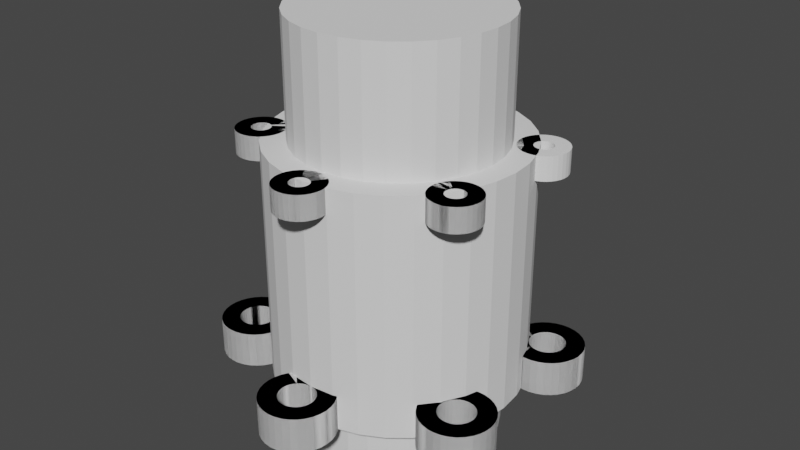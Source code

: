 # Source: 2_-_Shifter.blend  (saved by Blender 2.90.8; exported with 4.5.12 LTS)
import bpy
from mathutils import Matrix  # noqa: F401  (used for matrix-valued properties, if any)

bpy.ops.wm.read_factory_settings(use_empty=True)
scene = bpy.context.scene
scene.name = 'Scene'

# ---- collections
col_main = bpy.data.collections.new('[Main]'); scene.collection.children.link(col_main)
col_union = bpy.data.collections.new('[UNION]'); col_main.children.link(col_union)
col_cut = bpy.data.collections.new('[CUT]'); scene.collection.children.link(col_cut)
col_reference = bpy.data.collections.new('[Reference]'); scene.collection.children.link(col_reference)

# ---- world
world_world = bpy.data.worlds.new('World'); scene.world = world_world
world_world.use_nodes = True; world_world.node_tree.nodes.clear()
_N = world_world.node_tree.nodes; _L = world_world.node_tree.links
n0 = _N.new('ShaderNodeOutputWorld'); n0.name = 'World Output'; n0.location = (300, 300)
n1 = _N.new('ShaderNodeBackground'); n1.name = 'Background'; n1.location = (10, 300)
n1.inputs[0].default_value = (0.05088, 0.05088, 0.05088, 1.0)
_L.new(n1.outputs[0], n0.inputs[0])
n0.is_active_output = True
world_world.color = (0.05088, 0.05088, 0.05088)
world_world.use_sun_shadow = False
world_world.sun_shadow_jitter_overblur = 0.0

# ---- meshes
me_007 = bpy.data.meshes.new('圓柱體.007')
me_007.from_pydata([(-1.811e-07, 10.35, 0.0), (-1.811e-07, 10.35, 20.0), (2.02, 10.15, 0.0), (2.02, 10.15, 20.0), (3.962, 9.564, 0.0), (3.962, 9.564, 20.0), (5.752, 8.608, 0.0), (5.752, 8.608, 20.0), (7.32, 7.32, 0.0), (7.32, 7.32, 20.0), (8.608, 5.752, 0.0), (8.608, 5.752, 20.0), (9.564, 3.962, 0.0), (9.564, 3.962, 20.0), (10.15, 2.02, 0.0), (10.15, 2.02, 20.0), (10.35, 1.476e-07, 0.0), (10.35, 1.476e-07, 20.0), (10.15, -2.02, 0.0), (10.15, -2.02, 20.0), (9.564, -3.962, 0.0), (9.564, -3.962, 20.0), (8.608, -5.752, 0.0), (8.608, -5.752, 20.0), (7.32, -7.32, 0.0), (7.32, -7.32, 20.0), (5.752, -8.608, 0.0), (5.752, -8.608, 20.0), (3.962, -9.564, 0.0), (3.962, -9.564, 20.0), (2.02, -10.15, 0.0), (2.02, -10.15, 20.0), (-3.554e-06, -10.35, 0.0), (-3.554e-06, -10.35, 20.0), (-2.02, -10.15, 0.0), (-2.02, -10.15, 20.0), (-3.962, -9.564, 0.0), (-3.962, -9.564, 20.0), (-5.752, -8.608, 0.0), (-5.752, -8.608, 20.0), (-7.32, -7.32, 0.0), (-7.32, -7.32, 20.0), (-8.608, -5.752, 0.0), (-8.608, -5.752, 20.0), (-9.564, -3.962, 0.0), (-9.564, -3.962, 20.0), (-10.15, -2.02, 0.0), (-10.15, -2.02, 20.0), (-10.35, 9.362e-06, 0.0), (-10.35, 9.362e-06, 20.0), (-10.15, 2.02, 0.0), (-10.15, 2.02, 20.0), (-9.564, 3.962, 0.0), (-9.564, 3.962, 20.0), (-8.608, 5.752, 0.0), (-8.608, 5.752, 20.0), (-7.32, 7.32, 0.0), (-7.32, 7.32, 20.0), (-5.752, 8.608, 0.0), (-5.752, 8.608, 20.0), (-3.962, 9.564, 0.0), (-3.962, 9.564, 20.0), (-2.02, 10.15, 0.0), (-2.02, 10.15, 20.0)], [], [(0, 1, 3, 2), (2, 3, 5, 4), (4, 5, 7, 6), (6, 7, 9, 8), (8, 9, 11, 10), (10, 11, 13, 12), (12, 13, 15, 14), (14, 15, 17, 16), (16, 17, 19, 18), (18, 19, 21, 20), (20, 21, 23, 22), (22, 23, 25, 24), (24, 25, 27, 26), (26, 27, 29, 28), (28, 29, 31, 30), (30, 31, 33, 32), (32, 33, 35, 34), (34, 35, 37, 36), (36, 37, 39, 38), (38, 39, 41, 40), (40, 41, 43, 42), (42, 43, 45, 44), (44, 45, 47, 46), (46, 47, 49, 48), (48, 49, 51, 50), (50, 51, 53, 52), (52, 53, 55, 54), (54, 55, 57, 56), (56, 57, 59, 58), (58, 59, 61, 60), (3, 1, 63, 61, 59, 57, 55, 53, 51, 49, 47, 45, 43, 41, 39, 37, 35, 33, 31, 29, 27, 25, 23, 21, 19, 17, 15, 13, 11, 9, 7, 5), (60, 61, 63, 62), (62, 63, 1, 0), (0, 2, 4, 6, 8, 10, 12, 14, 16, 18, 20, 22, 24, 26, 28, 30, 32, 34, 36, 38, 40, 42, 44, 46, 48, 50, 52, 54, 56, 58, 60, 62)])
_uv = me_007.uv_layers.new(name='UVMap')
_uv.uv.foreach_set('vector', [1.0, 0.5, 1.0, 1.0, 0.9688, 1.0, 0.9688, 0.5, 0.9688, 0.5, 0.9688, 1.0, 0.9375, 1.0, 0.9375, 0.5, 0.9375, 0.5, 0.9375, 1.0, 0.9062, 1.0, 0.9062, 0.5, 0.9062, 0.5, 0.9062, 1.0, 0.875, 1.0, 0.875, 0.5, 0.875, 0.5, 0.875, 1.0, 0.8438, 1.0, 0.8438, 0.5, 0.8438, 0.5, 0.8438, 1.0, 0.8125, 1.0, 0.8125, 0.5, 0.8125, 0.5, 0.8125, 1.0, 0.7812, 1.0, 0.7812, 0.5, 0.7812, 0.5, 0.7812, 1.0, 0.75, 1.0, 0.75, 0.5, 0.75, 0.5, 0.75, 1.0, 0.7188, 1.0, 0.7188, 0.5, 0.7188, 0.5, 0.7188, 1.0, 0.6875, 1.0, 0.6875, 0.5, 0.6875, 0.5, 0.6875, 1.0, 0.6562, 1.0, 0.6562, 0.5, 0.6562, 0.5, 0.6562, 1.0, 0.625, 1.0, 0.625, 0.5, 0.625, 0.5, 0.625, 1.0, 0.5938, 1.0, 0.5938, 0.5, 0.5938, 0.5, 0.5938, 1.0, 0.5625, 1.0, 0.5625, 0.5, 0.5625, 0.5, 0.5625, 1.0, 0.5312, 1.0, 0.5312, 0.5, 0.5312, 0.5, 0.5312, 1.0, 0.5, 1.0, 0.5, 0.5, 0.5, 0.5, 0.5, 1.0, 0.4688, 1.0, 0.4688, 0.5, 0.4688, 0.5, 0.4688, 1.0, 0.4375, 1.0, 0.4375, 0.5, 0.4375, 0.5, 0.4375, 1.0, 0.4062, 1.0, 0.4062, 0.5, 0.4062, 0.5, 0.4062, 1.0, 0.375, 1.0, 0.375, 0.5, 0.375, 0.5, 0.375, 1.0, 0.3438, 1.0, 0.3438, 0.5, 0.3438, 0.5, 0.3438, 1.0, 0.3125, 1.0, 0.3125, 0.5, 0.3125, 0.5, 0.3125, 1.0, 0.2812, 1.0, 0.2812, 0.5, 0.2812, 0.5, 0.2812, 1.0, 0.25, 1.0, 0.25, 0.5, 0.25, 0.5, 0.25, 1.0, 0.2188, 1.0, 0.2188, 0.5, 0.2188, 0.5, 0.2188, 1.0, 0.1875, 1.0, 0.1875, 0.5, 0.1875, 0.5, 0.1875, 1.0, 0.1562, 1.0, 0.1562, 0.5, 0.1562, 0.5, 0.1562, 1.0, 0.125, 1.0, 0.125, 0.5, 0.125, 0.5, 0.125, 1.0, 0.09375, 1.0, 0.09375, 0.5, 0.09375, 0.5, 0.09375, 1.0, 0.0625, 1.0, 0.0625, 0.5, 0.2968, 0.4854, 0.25, 0.49, 0.2032, 0.4854, 0.1582, 0.4717, 0.1167, 0.4496, 0.08029, 0.4197, 0.05045, 0.3833, 0.02827, 0.3418, 0.01461, 0.2968, 0.01, 0.25, 0.01461, 0.2032, 0.02827, 0.1582, 0.05045, 0.1167, 0.08029, 0.08029, 0.1167, 0.05045, 0.1582, 0.02827, 0.2032, 0.01461, 0.25, 0.01, 0.2968, 0.01461, 0.3418, 0.02827, 0.3833, 0.05045, 0.4197, 0.08029, 0.4496, 0.1167, 0.4717, 0.1582, 0.4854, 0.2032, 0.49, 0.25, 0.4854, 0.2968, 0.4717, 0.3418, 0.4496, 0.3833, 0.4197, 0.4197, 0.3833, 0.4496, 0.3418, 0.4717, 0.0625, 0.5, 0.0625, 1.0, 0.03125, 1.0, 0.03125, 0.5, 0.03125, 0.5, 0.03125, 1.0, 0.0, 1.0, 0.0, 0.5, 0.75, 0.49, 0.7968, 0.4854, 0.8418, 0.4717, 0.8833, 0.4496, 0.9197, 0.4197, 0.9496, 0.3833, 0.9717, 0.3418, 0.9854, 0.2968, 0.99, 0.25, 0.9854, 0.2032, 0.9717, 0.1582, 0.9496, 0.1167, 0.9197, 0.08029, 0.8833, 0.05045, 0.8418, 0.02827, 0.7968, 0.01461, 0.75, 0.01, 0.7032, 0.01461, 0.6582, 0.02827, 0.6167, 0.05045, 0.5803, 0.08029, 0.5504, 0.1167, 0.5283, 0.1582, 0.5146, 0.2032, 0.51, 0.25, 0.5146, 0.2968, 0.5283, 0.3418, 0.5504, 0.3833, 0.5803, 0.4197, 0.6167, 0.4496, 0.6582, 0.4717, 0.7032, 0.4854])
me_007.use_remesh_fix_poles = True
me_007.use_remesh_preserve_attributes = False
me_007.use_mirror_vertex_groups = False
me_007.update()
me_002 = bpy.data.meshes.new('圓柱體.002')
me_002.from_pydata([(-6.488e-07, -10.48, 0.001), (-6.488e-07, -10.48, 3.0), (0.2912, -10.51, 0.001), (0.2912, -10.51, 3.0), (0.5712, -10.6, 0.001), (0.5712, -10.6, 3.0), (0.8293, -10.73, 0.001), (0.8293, -10.73, 3.0), (1.056, -10.92, 0.001), (1.056, -10.92, 3.0), (1.241, -11.15, 0.001), (1.241, -11.15, 3.0), (1.379, -11.4, 0.001), (1.379, -11.4, 3.0), (1.464, -11.68, 0.001), (1.464, -11.68, 3.0), (1.493, -11.98, 0.001), (1.493, -11.98, 3.0), (1.464, -12.27, 0.001), (1.464, -12.27, 3.0), (1.379, -12.55, 0.001), (1.379, -12.55, 3.0), (1.241, -12.8, 0.001), (1.241, -12.8, 3.0), (1.056, -13.03, 0.001), (1.056, -13.03, 3.0), (0.8293, -13.22, 0.001), (0.8293, -13.22, 3.0), (0.5712, -13.35, 0.001), (0.5712, -13.35, 3.0), (0.2912, -13.44, 0.001), (0.2912, -13.44, 3.0), (-6.672e-07, -13.47, 0.001), (-6.672e-07, -13.47, 3.0), (-0.2912, -13.44, 0.001), (-0.2912, -13.44, 3.0), (-0.5712, -13.35, 0.001), (-0.5712, -13.35, 3.0), (-0.8293, -13.22, 0.001), (-0.8293, -13.22, 3.0), (-1.056, -13.03, 0.001), (-1.056, -13.03, 3.0), (-1.241, -12.8, 0.001), (-1.241, -12.8, 3.0), (-1.379, -12.55, 0.001), (-1.379, -12.55, 3.0), (-1.464, -12.27, 0.001), (-1.464, -12.27, 3.0), (-1.493, -11.98, 0.001), (-1.493, -11.98, 3.0), (-1.464, -11.68, 0.001), (-1.464, -11.68, 3.0), (-1.379, -11.4, 0.001), (-1.379, -11.4, 3.0), (-1.241, -11.15, 0.001), (-1.241, -11.15, 3.0), (-1.056, -10.92, 0.001), (-1.056, -10.92, 3.0), (-0.8293, -10.73, 0.001), (-0.8293, -10.73, 3.0), (-0.5712, -10.6, 0.001), (-0.5712, -10.6, 3.0), (-0.2912, -10.51, 0.001), (-0.2912, -10.51, 3.0), (0.0, -8.975, 0.001), (0.5853, -9.033, 0.001), (0.5853, -9.033, 3.0), (0.0, -8.975, 3.0), (1.148, -9.204, 0.001), (1.148, -9.204, 3.0), (1.667, -9.481, 0.001), (1.667, -9.481, 3.0), (2.121, -9.854, 0.001), (2.121, -9.854, 3.0), (2.494, -10.31, 0.001), (2.494, -10.31, 3.0), (2.772, -10.83, 0.001), (2.772, -10.83, 3.0), (2.942, -11.39, 0.001), (2.942, -11.39, 3.0), (3.0, -11.98, 0.001), (3.0, -11.98, 3.0), (2.942, -12.56, 0.001), (2.942, -12.56, 3.0), (2.772, -13.12, 0.001), (2.772, -13.12, 3.0), (2.494, -13.64, 0.001), (2.494, -13.64, 3.0), (2.121, -14.1, 0.001), (2.121, -14.1, 3.0), (1.667, -14.47, 0.001), (1.667, -14.47, 3.0), (1.148, -14.75, 0.001), (1.148, -14.75, 3.0), (0.5853, -14.92, 0.001), (0.5853, -14.92, 3.0), (-9.775e-07, -14.98, 0.001), (-9.775e-07, -14.98, 3.0), (-0.5853, -14.92, 0.001), (-0.5853, -14.92, 3.0), (-1.148, -14.75, 0.001), (-1.148, -14.75, 3.0), (-1.667, -14.47, 0.001), (-1.667, -14.47, 3.0), (-2.121, -14.1, 0.001), (-2.121, -14.1, 3.0), (-2.494, -13.64, 0.001), (-2.494, -13.64, 3.0), (-2.772, -13.12, 0.001), (-2.772, -13.12, 3.0), (-2.942, -12.56, 0.001), (-2.942, -12.56, 3.0), (-3.0, -11.98, 0.001), (-3.0, -11.98, 3.0), (-2.942, -11.39, 0.001), (-2.942, -11.39, 3.0), (-2.772, -10.83, 0.001), (-2.772, -10.83, 3.0), (-2.494, -10.31, 0.001), (-2.494, -10.31, 3.0), (-2.121, -9.854, 0.001), (-2.121, -9.854, 3.0), (-1.667, -9.481, 0.001), (-1.667, -9.481, 3.0), (-1.148, -9.204, 0.001), (-1.148, -9.204, 3.0), (-0.5853, -9.033, 0.001), (-0.5853, -9.033, 3.0)], [], [(64, 67, 66, 65), (65, 66, 69, 68), (68, 69, 71, 70), (70, 71, 73, 72), (72, 73, 75, 74), (74, 75, 77, 76), (76, 77, 79, 78), (78, 79, 81, 80), (80, 81, 83, 82), (82, 83, 85, 84), (84, 85, 87, 86), (86, 87, 89, 88), (88, 89, 91, 90), (90, 91, 93, 92), (92, 93, 95, 94), (94, 95, 97, 96), (96, 97, 99, 98), (98, 99, 101, 100), (100, 101, 103, 102), (102, 103, 105, 104), (104, 105, 107, 106), (106, 107, 109, 108), (108, 109, 111, 110), (110, 111, 113, 112), (112, 113, 115, 114), (114, 115, 117, 116), (116, 117, 119, 118), (118, 119, 121, 120), (120, 121, 123, 122), (122, 123, 125, 124), (63, 61, 60, 62), (124, 125, 127, 126), (126, 127, 67, 64), (1, 63, 62, 0), (2, 0, 64, 65), (1, 3, 66, 67), (4, 2, 65, 68), (3, 5, 69, 66), (6, 4, 68, 70), (5, 7, 71, 69), (8, 6, 70, 72), (7, 9, 73, 71), (10, 8, 72, 74), (9, 11, 75, 73), (12, 10, 74, 76), (11, 13, 77, 75), (14, 12, 76, 78), (13, 15, 79, 77), (16, 14, 78, 80), (15, 17, 81, 79), (18, 16, 80, 82), (17, 19, 83, 81), (20, 18, 82, 84), (19, 21, 85, 83), (22, 20, 84, 86), (21, 23, 87, 85), (24, 22, 86, 88), (23, 25, 89, 87), (26, 24, 88, 90), (25, 27, 91, 89), (28, 26, 90, 92), (27, 29, 93, 91), (30, 28, 92, 94), (29, 31, 95, 93), (32, 30, 94, 96), (31, 33, 97, 95), (34, 32, 96, 98), (33, 35, 99, 97), (36, 34, 98, 100), (35, 37, 101, 99), (38, 36, 100, 102), (37, 39, 103, 101), (40, 38, 102, 104), (39, 41, 105, 103), (42, 40, 104, 106), (41, 43, 107, 105), (44, 42, 106, 108), (43, 45, 109, 107), (46, 44, 108, 110), (45, 47, 111, 109), (48, 46, 110, 112), (47, 49, 113, 111), (50, 48, 112, 114), (49, 51, 115, 113), (52, 50, 114, 116), (51, 53, 117, 115), (54, 52, 116, 118), (53, 55, 119, 117), (56, 54, 118, 120), (55, 57, 121, 119), (58, 56, 120, 122), (57, 59, 123, 121), (60, 58, 122, 124), (59, 61, 125, 123), (62, 60, 124, 126), (61, 63, 127, 125), (0, 62, 126, 64), (63, 1, 67, 127), (61, 59, 58, 60), (59, 57, 56, 58), (57, 55, 54, 56), (55, 53, 52, 54), (53, 51, 50, 52), (51, 49, 48, 50), (49, 47, 46, 48), (47, 45, 44, 46), (45, 43, 42, 44), (43, 41, 40, 42), (41, 39, 38, 40), (39, 37, 36, 38), (37, 35, 34, 36), (35, 33, 32, 34), (33, 31, 30, 32), (31, 29, 28, 30), (29, 27, 26, 28), (27, 25, 24, 26), (25, 23, 22, 24), (23, 21, 20, 22), (21, 19, 18, 20), (19, 17, 16, 18), (17, 15, 14, 16), (15, 13, 12, 14), (13, 11, 10, 12), (11, 9, 8, 10), (9, 7, 6, 8), (7, 5, 4, 6), (5, 3, 2, 4), (3, 1, 0, 2)])
_uv = me_002.uv_layers.new(name='UVMap')
_uv.uv.foreach_set('vector', [1.0, 0.5, 1.0, 1.0, 0.9688, 1.0, 0.9688, 0.5, 0.9688, 0.5, 0.9688, 1.0, 0.9375, 1.0, 0.9375, 0.5, 0.9375, 0.5, 0.9375, 1.0, 0.9062, 1.0, 0.9062, 0.5, 0.9062, 0.5, 0.9062, 1.0, 0.875, 1.0, 0.875, 0.5, 0.875, 0.5, 0.875, 1.0, 0.8438, 1.0, 0.8438, 0.5, 0.8438, 0.5, 0.8438, 1.0, 0.8125, 1.0, 0.8125, 0.5, 0.8125, 0.5, 0.8125, 1.0, 0.7812, 1.0, 0.7812, 0.5, 0.7812, 0.5, 0.7812, 1.0, 0.75, 1.0, 0.75, 0.5, 0.75, 0.5, 0.75, 1.0, 0.7188, 1.0, 0.7188, 0.5, 0.7188, 0.5, 0.7188, 1.0, 0.6875, 1.0, 0.6875, 0.5, 0.6875, 0.5, 0.6875, 1.0, 0.6562, 1.0, 0.6562, 0.5, 0.6562, 0.5, 0.6562, 1.0, 0.625, 1.0, 0.625, 0.5, 0.625, 0.5, 0.625, 1.0, 0.5938, 1.0, 0.5938, 0.5, 0.5938, 0.5, 0.5938, 1.0, 0.5625, 1.0, 0.5625, 0.5, 0.5625, 0.5, 0.5625, 1.0, 0.5312, 1.0, 0.5312, 0.5, 0.5312, 0.5, 0.5312, 1.0, 0.5, 1.0, 0.5, 0.5, 0.5, 0.5, 0.5, 1.0, 0.4688, 1.0, 0.4688, 0.5, 0.4688, 0.5, 0.4688, 1.0, 0.4375, 1.0, 0.4375, 0.5, 0.4375, 0.5, 0.4375, 1.0, 0.4062, 1.0, 0.4062, 0.5, 0.4062, 0.5, 0.4062, 1.0, 0.375, 1.0, 0.375, 0.5, 0.375, 0.5, 0.375, 1.0, 0.3438, 1.0, 0.3438, 0.5, 0.3438, 0.5, 0.3438, 1.0, 0.3125, 1.0, 0.3125, 0.5, 0.3125, 0.5, 0.3125, 1.0, 0.2812, 1.0, 0.2812, 0.5, 0.2812, 0.5, 0.2812, 1.0, 0.25, 1.0, 0.25, 0.5, 0.25, 0.5, 0.25, 1.0, 0.2188, 1.0, 0.2188, 0.5, 0.2188, 0.5, 0.2188, 1.0, 0.1875, 1.0, 0.1875, 0.5, 0.1875, 0.5, 0.1875, 1.0, 0.1562, 1.0, 0.1562, 0.5, 0.1562, 0.5, 0.1562, 1.0, 0.125, 1.0, 0.125, 0.5, 0.125, 0.5, 0.125, 1.0, 0.09375, 1.0, 0.09375, 0.5, 0.09375, 0.5, 0.09375, 1.0, 0.0625, 1.0, 0.0625, 0.5, 0.2267, 0.3671, 0.2043, 0.3603, 0.7043, 0.3603, 0.7267, 0.3671, 0.0625, 0.5, 0.0625, 1.0, 0.03125, 1.0, 0.03125, 0.5, 0.03125, 0.5, 0.03125, 1.0, 0.0, 1.0, 0.0, 0.5, 0.25, 0.3694, 0.2267, 0.3671, 0.7267, 0.3671, 0.75, 0.3694, 0.7733, 0.3671, 0.75, 0.3694, 0.75, 0.49, 0.7968, 0.4854, 0.25, 0.3694, 0.2733, 0.3671, 0.2968, 0.4854, 0.25, 0.49, 0.7957, 0.3603, 0.7733, 0.3671, 0.7968, 0.4854, 0.8418, 0.4717, 0.2733, 0.3671, 0.2957, 0.3603, 0.3418, 0.4717, 0.2968, 0.4854, 0.8163, 0.3493, 0.7957, 0.3603, 0.8418, 0.4717, 0.8833, 0.4496, 0.2957, 0.3603, 0.3163, 0.3493, 0.3833, 0.4496, 0.3418, 0.4717, 0.8344, 0.3344, 0.8163, 0.3493, 0.8833, 0.4496, 0.9197, 0.4197, 0.3163, 0.3493, 0.3344, 0.3344, 0.4197, 0.4197, 0.3833, 0.4496, 0.8493, 0.3163, 0.8344, 0.3344, 0.9197, 0.4197, 0.9496, 0.3833, 0.3344, 0.3344, 0.3493, 0.3163, 0.4496, 0.3833, 0.4197, 0.4197, 0.8603, 0.2957, 0.8493, 0.3163, 0.9496, 0.3833, 0.9717, 0.3418, 0.3493, 0.3163, 0.3603, 0.2957, 0.4717, 0.3418, 0.4496, 0.3833, 0.8671, 0.2733, 0.8603, 0.2957, 0.9717, 0.3418, 0.9854, 0.2968, 0.3603, 0.2957, 0.3671, 0.2733, 0.4854, 0.2968, 0.4717, 0.3418, 0.8694, 0.25, 0.8671, 0.2733, 0.9854, 0.2968, 0.99, 0.25, 0.3671, 0.2733, 0.3694, 0.25, 0.49, 0.25, 0.4854, 0.2968, 0.8671, 0.2267, 0.8694, 0.25, 0.99, 0.25, 0.9854, 0.2032, 0.3694, 0.25, 0.3671, 0.2267, 0.4854, 0.2032, 0.49, 0.25, 0.8603, 0.2043, 0.8671, 0.2267, 0.9854, 0.2032, 0.9717, 0.1582, 0.3671, 0.2267, 0.3603, 0.2043, 0.4717, 0.1582, 0.4854, 0.2032, 0.8493, 0.1837, 0.8603, 0.2043, 0.9717, 0.1582, 0.9496, 0.1167, 0.3603, 0.2043, 0.3493, 0.1837, 0.4496, 0.1167, 0.4717, 0.1582, 0.8344, 0.1656, 0.8493, 0.1837, 0.9496, 0.1167, 0.9197, 0.08029, 0.3493, 0.1837, 0.3344, 0.1656, 0.4197, 0.08029, 0.4496, 0.1167, 0.8163, 0.1507, 0.8344, 0.1656, 0.9197, 0.08029, 0.8833, 0.05045, 0.3344, 0.1656, 0.3163, 0.1507, 0.3833, 0.05045, 0.4197, 0.08029, 0.7957, 0.1397, 0.8163, 0.1507, 0.8833, 0.05045, 0.8418, 0.02827, 0.3163, 0.1507, 0.2957, 0.1397, 0.3418, 0.02827, 0.3833, 0.05045, 0.7733, 0.1329, 0.7957, 0.1397, 0.8418, 0.02827, 0.7968, 0.01461, 0.2957, 0.1397, 0.2733, 0.1329, 0.2968, 0.01461, 0.3418, 0.02827, 0.75, 0.1306, 0.7733, 0.1329, 0.7968, 0.01461, 0.75, 0.01, 0.2733, 0.1329, 0.25, 0.1306, 0.25, 0.01, 0.2968, 0.01461, 0.7267, 0.1329, 0.75, 0.1306, 0.75, 0.01, 0.7032, 0.01461, 0.25, 0.1306, 0.2267, 0.1329, 0.2032, 0.01461, 0.25, 0.01, 0.7043, 0.1397, 0.7267, 0.1329, 0.7032, 0.01461, 0.6582, 0.02827, 0.2267, 0.1329, 0.2043, 0.1397, 0.1582, 0.02827, 0.2032, 0.01461, 0.6837, 0.1507, 0.7043, 0.1397, 0.6582, 0.02827, 0.6167, 0.05045, 0.2043, 0.1397, 0.1837, 0.1507, 0.1167, 0.05045, 0.1582, 0.02827, 0.6656, 0.1656, 0.6837, 0.1507, 0.6167, 0.05045, 0.5803, 0.08029, 0.1837, 0.1507, 0.1656, 0.1656, 0.08029, 0.08029, 0.1167, 0.05045, 0.6507, 0.1837, 0.6656, 0.1656, 0.5803, 0.08029, 0.5504, 0.1167, 0.1656, 0.1656, 0.1507, 0.1837, 0.05045, 0.1167, 0.08029, 0.08029, 0.6397, 0.2043, 0.6507, 0.1837, 0.5504, 0.1167, 0.5283, 0.1582, 0.1507, 0.1837, 0.1397, 0.2043, 0.02827, 0.1582, 0.05045, 0.1167, 0.6329, 0.2267, 0.6397, 0.2043, 0.5283, 0.1582, 0.5146, 0.2032, 0.1397, 0.2043, 0.1329, 0.2267, 0.01461, 0.2032, 0.02827, 0.1582, 0.6306, 0.25, 0.6329, 0.2267, 0.5146, 0.2032, 0.51, 0.25, 0.1329, 0.2267, 0.1306, 0.25, 0.01, 0.25, 0.01461, 0.2032, 0.6329, 0.2733, 0.6306, 0.25, 0.51, 0.25, 0.5146, 0.2968, 0.1306, 0.25, 0.1329, 0.2733, 0.01461, 0.2968, 0.01, 0.25, 0.6397, 0.2957, 0.6329, 0.2733, 0.5146, 0.2968, 0.5283, 0.3418, 0.1329, 0.2733, 0.1397, 0.2957, 0.02827, 0.3418, 0.01461, 0.2968, 0.6507, 0.3163, 0.6397, 0.2957, 0.5283, 0.3418, 0.5504, 0.3833, 0.1397, 0.2957, 0.1507, 0.3163, 0.05045, 0.3833, 0.02827, 0.3418, 0.6656, 0.3344, 0.6507, 0.3163, 0.5504, 0.3833, 0.5803, 0.4197, 0.1507, 0.3163, 0.1656, 0.3344, 0.08029, 0.4197, 0.05045, 0.3833, 0.6837, 0.3493, 0.6656, 0.3344, 0.5803, 0.4197, 0.6167, 0.4496, 0.1656, 0.3344, 0.1837, 0.3493, 0.1167, 0.4496, 0.08029, 0.4197, 0.7043, 0.3603, 0.6837, 0.3493, 0.6167, 0.4496, 0.6582, 0.4717, 0.1837, 0.3493, 0.2043, 0.3603, 0.1582, 0.4717, 0.1167, 0.4496, 0.7267, 0.3671, 0.7043, 0.3603, 0.6582, 0.4717, 0.7032, 0.4854, 0.2043, 0.3603, 0.2267, 0.3671, 0.2032, 0.4854, 0.1582, 0.4717, 0.75, 0.3694, 0.7267, 0.3671, 0.7032, 0.4854, 0.75, 0.49, 0.2267, 0.3671, 0.25, 0.3694, 0.25, 0.49, 0.2032, 0.4854, 0.2043, 0.3603, 0.1837, 0.3493, 0.6837, 0.3493, 0.7043, 0.3603, 0.1837, 0.3493, 0.1656, 0.3344, 0.6656, 0.3344, 0.6837, 0.3493, 0.1656, 0.3344, 0.1507, 0.3163, 0.6507, 0.3163, 0.6656, 0.3344, 0.1507, 0.3163, 0.1397, 0.2957, 0.6397, 0.2957, 0.6507, 0.3163, 0.1397, 0.2957, 0.1329, 0.2733, 0.6329, 0.2733, 0.6397, 0.2957, 0.1329, 0.2733, 0.1306, 0.25, 0.6306, 0.25, 0.6329, 0.2733, 0.1306, 0.25, 0.1329, 0.2267, 0.6329, 0.2267, 0.6306, 0.25, 0.1329, 0.2267, 0.1397, 0.2043, 0.6397, 0.2043, 0.6329, 0.2267, 0.1397, 0.2043, 0.1507, 0.1837, 0.6507, 0.1837, 0.6397, 0.2043, 0.1507, 0.1837, 0.1656, 0.1656, 0.6656, 0.1656, 0.6507, 0.1837, 0.1656, 0.1656, 0.1837, 0.1507, 0.6837, 0.1507, 0.6656, 0.1656, 0.1837, 0.1507, 0.2043, 0.1397, 0.7043, 0.1397, 0.6837, 0.1507, 0.2043, 0.1397, 0.2267, 0.1329, 0.7267, 0.1329, 0.7043, 0.1397, 0.2267, 0.1329, 0.25, 0.1306, 0.75, 0.1306, 0.7267, 0.1329, 0.25, 0.1306, 0.2733, 0.1329, 0.7733, 0.1329, 0.75, 0.1306, 0.2733, 0.1329, 0.2957, 0.1397, 0.7957, 0.1397, 0.7733, 0.1329, 0.2957, 0.1397, 0.3163, 0.1507, 0.8163, 0.1507, 0.7957, 0.1397, 0.3163, 0.1507, 0.3344, 0.1656, 0.8344, 0.1656, 0.8163, 0.1507, 0.3344, 0.1656, 0.3493, 0.1837, 0.8493, 0.1837, 0.8344, 0.1656, 0.3493, 0.1837, 0.3603, 0.2043, 0.8603, 0.2043, 0.8493, 0.1837, 0.3603, 0.2043, 0.3671, 0.2267, 0.8671, 0.2267, 0.8603, 0.2043, 0.3671, 0.2267, 0.3694, 0.25, 0.8694, 0.25, 0.8671, 0.2267, 0.3694, 0.25, 0.3671, 0.2733, 0.8671, 0.2733, 0.8694, 0.25, 0.3671, 0.2733, 0.3603, 0.2957, 0.8603, 0.2957, 0.8671, 0.2733, 0.3603, 0.2957, 0.3493, 0.3163, 0.8493, 0.3163, 0.8603, 0.2957, 0.3493, 0.3163, 0.3344, 0.3344, 0.8344, 0.3344, 0.8493, 0.3163, 0.3344, 0.3344, 0.3163, 0.3493, 0.8163, 0.3493, 0.8344, 0.3344, 0.3163, 0.3493, 0.2957, 0.3603, 0.7957, 0.3603, 0.8163, 0.3493, 0.2957, 0.3603, 0.2733, 0.3671, 0.7733, 0.3671, 0.7957, 0.3603, 0.2733, 0.3671, 0.25, 0.3694, 0.75, 0.3694, 0.7733, 0.3671])
me_002.use_remesh_fix_poles = True
me_002.use_remesh_preserve_attributes = False
me_002.use_mirror_vertex_groups = False
me_002.update()
me_003 = bpy.data.meshes.new('圓柱體.003')
me_003.from_pydata([(-4.604e-07, -9.939, 18.0), (-4.604e-07, -9.939, 20.0), (0.1549, -9.954, 18.0), (0.1549, -9.954, 20.0), (0.3039, -9.999, 18.0), (0.3039, -9.999, 20.0), (0.4412, -10.07, 18.0), (0.4412, -10.07, 20.0), (0.5616, -10.17, 18.0), (0.5616, -10.17, 20.0), (0.6603, -10.29, 18.0), (0.6603, -10.29, 20.0), (0.7337, -10.43, 18.0), (0.7337, -10.43, 20.0), (0.7789, -10.58, 18.0), (0.7789, -10.58, 20.0), (0.7942, -10.73, 18.0), (0.7942, -10.73, 20.0), (0.7789, -10.89, 18.0), (0.7789, -10.89, 20.0), (0.7337, -11.04, 18.0), (0.7337, -11.04, 20.0), (0.6603, -11.17, 18.0), (0.6603, -11.17, 20.0), (0.5616, -11.29, 18.0), (0.5616, -11.29, 20.0), (0.4412, -11.39, 18.0), (0.4412, -11.39, 20.0), (0.3039, -11.47, 18.0), (0.3039, -11.47, 20.0), (0.1549, -11.51, 18.0), (0.1549, -11.51, 20.0), (-2.816e-07, -11.53, 18.0), (-2.816e-07, -11.53, 20.0), (-0.1549, -11.51, 18.0), (-0.1549, -11.51, 20.0), (-0.3039, -11.47, 18.0), (-0.3039, -11.47, 20.0), (-0.4412, -11.39, 18.0), (-0.4412, -11.39, 20.0), (-0.5616, -11.29, 18.0), (-0.5616, -11.29, 20.0), (-0.6603, -11.17, 18.0), (-0.6603, -11.17, 20.0), (-0.7337, -11.04, 18.0), (-0.7337, -11.04, 20.0), (-0.7789, -10.89, 18.0), (-0.7789, -10.89, 20.0), (-0.7942, -10.73, 18.0), (-0.7942, -10.73, 20.0), (-0.7789, -10.58, 18.0), (-0.7789, -10.58, 20.0), (-0.7337, -10.43, 18.0), (-0.7337, -10.43, 20.0), (-0.6603, -10.29, 18.0), (-0.6603, -10.29, 20.0), (-0.5616, -10.17, 18.0), (-0.5616, -10.17, 20.0), (-0.4412, -10.07, 18.0), (-0.4412, -10.07, 20.0), (-0.3039, -9.999, 18.0), (-0.3039, -9.999, 20.0), (-0.1549, -9.954, 18.0), (-0.1549, -9.954, 20.0), (-2.142e-09, -8.693, 18.0), (0.398, -8.732, 18.0), (0.398, -8.732, 20.0), (-2.142e-09, -8.693, 20.0), (0.7807, -8.848, 18.0), (0.7807, -8.848, 20.0), (1.133, -9.037, 18.0), (1.133, -9.037, 20.0), (1.442, -9.29, 18.0), (1.442, -9.29, 20.0), (1.696, -9.599, 18.0), (1.696, -9.599, 20.0), (1.885, -9.952, 18.0), (1.885, -9.952, 20.0), (2.001, -10.33, 18.0), (2.001, -10.33, 20.0), (2.04, -10.73, 18.0), (2.04, -10.73, 20.0), (2.001, -11.13, 18.0), (2.001, -11.13, 20.0), (1.885, -11.51, 18.0), (1.885, -11.51, 20.0), (1.696, -11.87, 18.0), (1.696, -11.87, 20.0), (1.442, -12.18, 18.0), (1.442, -12.18, 20.0), (1.133, -12.43, 18.0), (1.133, -12.43, 20.0), (0.7807, -12.62, 18.0), (0.7807, -12.62, 20.0), (0.398, -12.73, 18.0), (0.398, -12.73, 20.0), (-6.669e-07, -12.77, 18.0), (-6.669e-07, -12.77, 20.0), (-0.398, -12.73, 18.0), (-0.398, -12.73, 20.0), (-0.7807, -12.62, 18.0), (-0.7807, -12.62, 20.0), (-1.133, -12.43, 18.0), (-1.133, -12.43, 20.0), (-1.442, -12.18, 18.0), (-1.442, -12.18, 20.0), (-1.696, -11.87, 18.0), (-1.696, -11.87, 20.0), (-1.885, -11.51, 18.0), (-1.885, -11.51, 20.0), (-2.001, -11.13, 18.0), (-2.001, -11.13, 20.0), (-2.04, -10.73, 18.0), (-2.04, -10.73, 20.0), (-2.001, -10.33, 18.0), (-2.001, -10.33, 20.0), (-1.885, -9.952, 18.0), (-1.885, -9.952, 20.0), (-1.696, -9.599, 18.0), (-1.696, -9.599, 20.0), (-1.442, -9.29, 18.0), (-1.442, -9.29, 20.0), (-1.133, -9.037, 18.0), (-1.133, -9.037, 20.0), (-0.7807, -8.848, 18.0), (-0.7807, -8.848, 20.0), (-0.398, -8.732, 18.0), (-0.398, -8.732, 20.0)], [], [(64, 67, 66, 65), (65, 66, 69, 68), (68, 69, 71, 70), (70, 71, 73, 72), (72, 73, 75, 74), (74, 75, 77, 76), (76, 77, 79, 78), (78, 79, 81, 80), (80, 81, 83, 82), (82, 83, 85, 84), (84, 85, 87, 86), (86, 87, 89, 88), (88, 89, 91, 90), (90, 91, 93, 92), (92, 93, 95, 94), (94, 95, 97, 96), (96, 97, 99, 98), (98, 99, 101, 100), (100, 101, 103, 102), (102, 103, 105, 104), (104, 105, 107, 106), (106, 107, 109, 108), (108, 109, 111, 110), (110, 111, 113, 112), (112, 113, 115, 114), (114, 115, 117, 116), (116, 117, 119, 118), (118, 119, 121, 120), (120, 121, 123, 122), (122, 123, 125, 124), (63, 61, 60, 62), (124, 125, 127, 126), (126, 127, 67, 64), (1, 63, 62, 0), (2, 0, 64, 65), (1, 3, 66, 67), (4, 2, 65, 68), (3, 5, 69, 66), (6, 4, 68, 70), (5, 7, 71, 69), (8, 6, 70, 72), (7, 9, 73, 71), (10, 8, 72, 74), (9, 11, 75, 73), (12, 10, 74, 76), (11, 13, 77, 75), (14, 12, 76, 78), (13, 15, 79, 77), (16, 14, 78, 80), (15, 17, 81, 79), (18, 16, 80, 82), (17, 19, 83, 81), (20, 18, 82, 84), (19, 21, 85, 83), (22, 20, 84, 86), (21, 23, 87, 85), (24, 22, 86, 88), (23, 25, 89, 87), (26, 24, 88, 90), (25, 27, 91, 89), (28, 26, 90, 92), (27, 29, 93, 91), (30, 28, 92, 94), (29, 31, 95, 93), (32, 30, 94, 96), (31, 33, 97, 95), (34, 32, 96, 98), (33, 35, 99, 97), (36, 34, 98, 100), (35, 37, 101, 99), (38, 36, 100, 102), (37, 39, 103, 101), (40, 38, 102, 104), (39, 41, 105, 103), (42, 40, 104, 106), (41, 43, 107, 105), (44, 42, 106, 108), (43, 45, 109, 107), (46, 44, 108, 110), (45, 47, 111, 109), (48, 46, 110, 112), (47, 49, 113, 111), (50, 48, 112, 114), (49, 51, 115, 113), (52, 50, 114, 116), (51, 53, 117, 115), (54, 52, 116, 118), (53, 55, 119, 117), (56, 54, 118, 120), (55, 57, 121, 119), (58, 56, 120, 122), (57, 59, 123, 121), (60, 58, 122, 124), (59, 61, 125, 123), (62, 60, 124, 126), (61, 63, 127, 125), (0, 62, 126, 64), (63, 1, 67, 127), (61, 59, 58, 60), (59, 57, 56, 58), (57, 55, 54, 56), (55, 53, 52, 54), (53, 51, 50, 52), (51, 49, 48, 50), (49, 47, 46, 48), (47, 45, 44, 46), (45, 43, 42, 44), (43, 41, 40, 42), (41, 39, 38, 40), (39, 37, 36, 38), (37, 35, 34, 36), (35, 33, 32, 34), (33, 31, 30, 32), (31, 29, 28, 30), (29, 27, 26, 28), (27, 25, 24, 26), (25, 23, 22, 24), (23, 21, 20, 22), (21, 19, 18, 20), (19, 17, 16, 18), (17, 15, 14, 16), (15, 13, 12, 14), (13, 11, 10, 12), (11, 9, 8, 10), (9, 7, 6, 8), (7, 5, 4, 6), (5, 3, 2, 4), (3, 1, 0, 2)])
_uv = me_003.uv_layers.new(name='UVMap')
_uv.uv.foreach_set('vector', [1.0, 0.5, 1.0, 1.0, 0.9688, 1.0, 0.9688, 0.5, 0.9688, 0.5, 0.9688, 1.0, 0.9375, 1.0, 0.9375, 0.5, 0.9375, 0.5, 0.9375, 1.0, 0.9062, 1.0, 0.9062, 0.5, 0.9062, 0.5, 0.9062, 1.0, 0.875, 1.0, 0.875, 0.5, 0.875, 0.5, 0.875, 1.0, 0.8438, 1.0, 0.8438, 0.5, 0.8438, 0.5, 0.8438, 1.0, 0.8125, 1.0, 0.8125, 0.5, 0.8125, 0.5, 0.8125, 1.0, 0.7812, 1.0, 0.7812, 0.5, 0.7812, 0.5, 0.7812, 1.0, 0.75, 1.0, 0.75, 0.5, 0.75, 0.5, 0.75, 1.0, 0.7188, 1.0, 0.7188, 0.5, 0.7188, 0.5, 0.7188, 1.0, 0.6875, 1.0, 0.6875, 0.5, 0.6875, 0.5, 0.6875, 1.0, 0.6562, 1.0, 0.6562, 0.5, 0.6562, 0.5, 0.6562, 1.0, 0.625, 1.0, 0.625, 0.5, 0.625, 0.5, 0.625, 1.0, 0.5938, 1.0, 0.5938, 0.5, 0.5938, 0.5, 0.5938, 1.0, 0.5625, 1.0, 0.5625, 0.5, 0.5625, 0.5, 0.5625, 1.0, 0.5312, 1.0, 0.5312, 0.5, 0.5312, 0.5, 0.5312, 1.0, 0.5, 1.0, 0.5, 0.5, 0.5, 0.5, 0.5, 1.0, 0.4688, 1.0, 0.4688, 0.5, 0.4688, 0.5, 0.4688, 1.0, 0.4375, 1.0, 0.4375, 0.5, 0.4375, 0.5, 0.4375, 1.0, 0.4062, 1.0, 0.4062, 0.5, 0.4062, 0.5, 0.4062, 1.0, 0.375, 1.0, 0.375, 0.5, 0.375, 0.5, 0.375, 1.0, 0.3438, 1.0, 0.3438, 0.5, 0.3438, 0.5, 0.3438, 1.0, 0.3125, 1.0, 0.3125, 0.5, 0.3125, 0.5, 0.3125, 1.0, 0.2812, 1.0, 0.2812, 0.5, 0.2812, 0.5, 0.2812, 1.0, 0.25, 1.0, 0.25, 0.5, 0.25, 0.5, 0.25, 1.0, 0.2188, 1.0, 0.2188, 0.5, 0.2188, 0.5, 0.2188, 1.0, 0.1875, 1.0, 0.1875, 0.5, 0.1875, 0.5, 0.1875, 1.0, 0.1562, 1.0, 0.1562, 0.5, 0.1562, 0.5, 0.1562, 1.0, 0.125, 1.0, 0.125, 0.5, 0.125, 0.5, 0.125, 1.0, 0.09375, 1.0, 0.09375, 0.5, 0.09375, 0.5, 0.09375, 1.0, 0.0625, 1.0, 0.0625, 0.5, 0.2314, 0.3435, 0.2135, 0.338, 0.7135, 0.338, 0.7314, 0.3435, 0.0625, 0.5, 0.0625, 1.0, 0.03125, 1.0, 0.03125, 0.5, 0.03125, 0.5, 0.03125, 1.0, 0.0, 1.0, 0.0, 0.5, 0.25, 0.3453, 0.2314, 0.3435, 0.7314, 0.3435, 0.75, 0.3453, 0.7686, 0.3435, 0.75, 0.3453, 0.75, 0.49, 0.7968, 0.4854, 0.25, 0.3453, 0.2686, 0.3435, 0.2968, 0.4854, 0.25, 0.49, 0.7865, 0.338, 0.7686, 0.3435, 0.7968, 0.4854, 0.8418, 0.4717, 0.2686, 0.3435, 0.2865, 0.338, 0.3418, 0.4717, 0.2968, 0.4854, 0.8029, 0.3292, 0.7865, 0.338, 0.8418, 0.4717, 0.8833, 0.4496, 0.2865, 0.338, 0.3029, 0.3292, 0.3833, 0.4496, 0.3418, 0.4717, 0.8174, 0.3174, 0.8029, 0.3292, 0.8833, 0.4496, 0.9197, 0.4197, 0.3029, 0.3292, 0.3174, 0.3174, 0.4197, 0.4197, 0.3833, 0.4496, 0.8292, 0.3029, 0.8174, 0.3174, 0.9197, 0.4197, 0.9496, 0.3833, 0.3174, 0.3174, 0.3292, 0.3029, 0.4496, 0.3833, 0.4197, 0.4197, 0.838, 0.2865, 0.8292, 0.3029, 0.9496, 0.3833, 0.9717, 0.3418, 0.3292, 0.3029, 0.338, 0.2865, 0.4717, 0.3418, 0.4496, 0.3833, 0.8435, 0.2686, 0.838, 0.2865, 0.9717, 0.3418, 0.9854, 0.2968, 0.338, 0.2865, 0.3435, 0.2686, 0.4854, 0.2968, 0.4717, 0.3418, 0.8453, 0.25, 0.8435, 0.2686, 0.9854, 0.2968, 0.99, 0.25, 0.3435, 0.2686, 0.3453, 0.25, 0.49, 0.25, 0.4854, 0.2968, 0.8435, 0.2314, 0.8453, 0.25, 0.99, 0.25, 0.9854, 0.2032, 0.3453, 0.25, 0.3435, 0.2314, 0.4854, 0.2032, 0.49, 0.25, 0.838, 0.2135, 0.8435, 0.2314, 0.9854, 0.2032, 0.9717, 0.1582, 0.3435, 0.2314, 0.338, 0.2135, 0.4717, 0.1582, 0.4854, 0.2032, 0.8292, 0.1971, 0.838, 0.2135, 0.9717, 0.1582, 0.9496, 0.1167, 0.338, 0.2135, 0.3292, 0.1971, 0.4496, 0.1167, 0.4717, 0.1582, 0.8174, 0.1826, 0.8292, 0.1971, 0.9496, 0.1167, 0.9197, 0.08029, 0.3292, 0.1971, 0.3174, 0.1826, 0.4197, 0.08029, 0.4496, 0.1167, 0.8029, 0.1708, 0.8174, 0.1826, 0.9197, 0.08029, 0.8833, 0.05045, 0.3174, 0.1826, 0.3029, 0.1708, 0.3833, 0.05045, 0.4197, 0.08029, 0.7865, 0.162, 0.8029, 0.1708, 0.8833, 0.05045, 0.8418, 0.02827, 0.3029, 0.1708, 0.2865, 0.162, 0.3418, 0.02827, 0.3833, 0.05045, 0.7686, 0.1565, 0.7865, 0.162, 0.8418, 0.02827, 0.7968, 0.01461, 0.2865, 0.162, 0.2686, 0.1565, 0.2968, 0.01461, 0.3418, 0.02827, 0.75, 0.1547, 0.7686, 0.1565, 0.7968, 0.01461, 0.75, 0.01, 0.2686, 0.1565, 0.25, 0.1547, 0.25, 0.01, 0.2968, 0.01461, 0.7314, 0.1565, 0.75, 0.1547, 0.75, 0.01, 0.7032, 0.01461, 0.25, 0.1547, 0.2314, 0.1565, 0.2032, 0.01461, 0.25, 0.01, 0.7135, 0.162, 0.7314, 0.1565, 0.7032, 0.01461, 0.6582, 0.02827, 0.2314, 0.1565, 0.2135, 0.162, 0.1582, 0.02827, 0.2032, 0.01461, 0.6971, 0.1708, 0.7135, 0.162, 0.6582, 0.02827, 0.6167, 0.05045, 0.2135, 0.162, 0.1971, 0.1708, 0.1167, 0.05045, 0.1582, 0.02827, 0.6826, 0.1826, 0.6971, 0.1708, 0.6167, 0.05045, 0.5803, 0.08029, 0.1971, 0.1708, 0.1826, 0.1826, 0.08029, 0.08029, 0.1167, 0.05045, 0.6708, 0.1971, 0.6826, 0.1826, 0.5803, 0.08029, 0.5504, 0.1167, 0.1826, 0.1826, 0.1708, 0.1971, 0.05045, 0.1167, 0.08029, 0.08029, 0.662, 0.2135, 0.6708, 0.1971, 0.5504, 0.1167, 0.5283, 0.1582, 0.1708, 0.1971, 0.162, 0.2135, 0.02827, 0.1582, 0.05045, 0.1167, 0.6565, 0.2314, 0.662, 0.2135, 0.5283, 0.1582, 0.5146, 0.2032, 0.162, 0.2135, 0.1565, 0.2314, 0.01461, 0.2032, 0.02827, 0.1582, 0.6547, 0.25, 0.6565, 0.2314, 0.5146, 0.2032, 0.51, 0.25, 0.1565, 0.2314, 0.1547, 0.25, 0.01, 0.25, 0.01461, 0.2032, 0.6565, 0.2686, 0.6547, 0.25, 0.51, 0.25, 0.5146, 0.2968, 0.1547, 0.25, 0.1565, 0.2686, 0.01461, 0.2968, 0.01, 0.25, 0.662, 0.2865, 0.6565, 0.2686, 0.5146, 0.2968, 0.5283, 0.3418, 0.1565, 0.2686, 0.162, 0.2865, 0.02827, 0.3418, 0.01461, 0.2968, 0.6708, 0.3029, 0.662, 0.2865, 0.5283, 0.3418, 0.5504, 0.3833, 0.162, 0.2865, 0.1708, 0.3029, 0.05045, 0.3833, 0.02827, 0.3418, 0.6826, 0.3174, 0.6708, 0.3029, 0.5504, 0.3833, 0.5803, 0.4197, 0.1708, 0.3029, 0.1826, 0.3174, 0.08029, 0.4197, 0.05045, 0.3833, 0.6971, 0.3292, 0.6826, 0.3174, 0.5803, 0.4197, 0.6167, 0.4496, 0.1826, 0.3174, 0.1971, 0.3292, 0.1167, 0.4496, 0.08029, 0.4197, 0.7135, 0.338, 0.6971, 0.3292, 0.6167, 0.4496, 0.6582, 0.4717, 0.1971, 0.3292, 0.2135, 0.338, 0.1582, 0.4717, 0.1167, 0.4496, 0.7314, 0.3435, 0.7135, 0.338, 0.6582, 0.4717, 0.7032, 0.4854, 0.2135, 0.338, 0.2314, 0.3435, 0.2032, 0.4854, 0.1582, 0.4717, 0.75, 0.3453, 0.7314, 0.3435, 0.7032, 0.4854, 0.75, 0.49, 0.2314, 0.3435, 0.25, 0.3453, 0.25, 0.49, 0.2032, 0.4854, 0.2135, 0.338, 0.1971, 0.3292, 0.6971, 0.3292, 0.7135, 0.338, 0.1971, 0.3292, 0.1826, 0.3174, 0.6826, 0.3174, 0.6971, 0.3292, 0.1826, 0.3174, 0.1708, 0.3029, 0.6708, 0.3029, 0.6826, 0.3174, 0.1708, 0.3029, 0.162, 0.2865, 0.662, 0.2865, 0.6708, 0.3029, 0.162, 0.2865, 0.1565, 0.2686, 0.6565, 0.2686, 0.662, 0.2865, 0.1565, 0.2686, 0.1547, 0.25, 0.6547, 0.25, 0.6565, 0.2686, 0.1547, 0.25, 0.1565, 0.2314, 0.6565, 0.2314, 0.6547, 0.25, 0.1565, 0.2314, 0.162, 0.2135, 0.662, 0.2135, 0.6565, 0.2314, 0.162, 0.2135, 0.1708, 0.1971, 0.6708, 0.1971, 0.662, 0.2135, 0.1708, 0.1971, 0.1826, 0.1826, 0.6826, 0.1826, 0.6708, 0.1971, 0.1826, 0.1826, 0.1971, 0.1708, 0.6971, 0.1708, 0.6826, 0.1826, 0.1971, 0.1708, 0.2135, 0.162, 0.7135, 0.162, 0.6971, 0.1708, 0.2135, 0.162, 0.2314, 0.1565, 0.7314, 0.1565, 0.7135, 0.162, 0.2314, 0.1565, 0.25, 0.1547, 0.75, 0.1547, 0.7314, 0.1565, 0.25, 0.1547, 0.2686, 0.1565, 0.7686, 0.1565, 0.75, 0.1547, 0.2686, 0.1565, 0.2865, 0.162, 0.7865, 0.162, 0.7686, 0.1565, 0.2865, 0.162, 0.3029, 0.1708, 0.8029, 0.1708, 0.7865, 0.162, 0.3029, 0.1708, 0.3174, 0.1826, 0.8174, 0.1826, 0.8029, 0.1708, 0.3174, 0.1826, 0.3292, 0.1971, 0.8292, 0.1971, 0.8174, 0.1826, 0.3292, 0.1971, 0.338, 0.2135, 0.838, 0.2135, 0.8292, 0.1971, 0.338, 0.2135, 0.3435, 0.2314, 0.8435, 0.2314, 0.838, 0.2135, 0.3435, 0.2314, 0.3453, 0.25, 0.8453, 0.25, 0.8435, 0.2314, 0.3453, 0.25, 0.3435, 0.2686, 0.8435, 0.2686, 0.8453, 0.25, 0.3435, 0.2686, 0.338, 0.2865, 0.838, 0.2865, 0.8435, 0.2686, 0.338, 0.2865, 0.3292, 0.3029, 0.8292, 0.3029, 0.838, 0.2865, 0.3292, 0.3029, 0.3174, 0.3174, 0.8174, 0.3174, 0.8292, 0.3029, 0.3174, 0.3174, 0.3029, 0.3292, 0.8029, 0.3292, 0.8174, 0.3174, 0.3029, 0.3292, 0.2865, 0.338, 0.7865, 0.338, 0.8029, 0.3292, 0.2865, 0.338, 0.2686, 0.3435, 0.7686, 0.3435, 0.7865, 0.338, 0.2686, 0.3435, 0.25, 0.3453, 0.75, 0.3453, 0.7686, 0.3435])
me_003.use_remesh_fix_poles = True
me_003.use_remesh_preserve_attributes = False
me_003.use_mirror_vertex_groups = False
me_003.update()
me_001 = bpy.data.meshes.new('圓柱體.001')
me_001.from_pydata([(-6.892e-09, 8.332, -5.0), (-6.892e-09, 8.332, 30.0), (1.626, 8.172, -5.0), (1.626, 8.172, 30.0), (3.189, 7.698, -5.0), (3.189, 7.698, 30.0), (4.629, 6.928, -5.0), (4.629, 6.928, 30.0), (5.892, 5.892, -5.0), (5.892, 5.892, 30.0), (6.928, 4.629, -5.0), (6.928, 4.629, 30.0), (7.698, 3.189, -5.0), (7.698, 3.189, 30.0), (8.172, 1.626, -5.0), (8.172, 1.626, 30.0), (8.332, 6.044e-07, -5.0), (8.332, 6.044e-07, 30.0), (8.172, -1.626, -5.0), (8.172, -1.626, 30.0), (7.698, -3.189, -5.0), (7.698, -3.189, 30.0), (6.928, -4.629, -5.0), (6.928, -4.629, 30.0), (5.892, -5.892, -5.0), (5.892, -5.892, 30.0), (4.629, -6.928, -5.0), (4.629, -6.928, 30.0), (3.189, -7.698, -5.0), (3.189, -7.698, 30.0), (1.626, -8.172, -5.0), (1.626, -8.172, 30.0), (-2.722e-06, -8.332, -5.0), (-2.722e-06, -8.332, 30.0), (-1.626, -8.172, -5.0), (-1.626, -8.172, 30.0), (-3.189, -7.698, -5.0), (-3.189, -7.698, 30.0), (-4.629, -6.928, -5.0), (-4.629, -6.928, 30.0), (-5.892, -5.892, -5.0), (-5.892, -5.892, 30.0), (-6.928, -4.629, -5.0), (-6.928, -4.629, 30.0), (-7.698, -3.189, -5.0), (-7.698, -3.189, 30.0), (-8.172, -1.626, -5.0), (-8.172, -1.626, 30.0), (-8.332, 8.021e-06, -5.0), (-8.332, 8.021e-06, 30.0), (-8.172, 1.626, -5.0), (-8.172, 1.626, 30.0), (-7.698, 3.189, -5.0), (-7.698, 3.189, 30.0), (-6.928, 4.629, -5.0), (-6.928, 4.629, 30.0), (-5.892, 5.892, -5.0), (-5.892, 5.892, 30.0), (-4.629, 6.928, -5.0), (-4.629, 6.928, 30.0), (-3.189, 7.698, -5.0), (-3.189, 7.698, 30.0), (-1.626, 8.172, -5.0), (-1.626, 8.172, 30.0)], [], [(0, 1, 3, 2), (2, 3, 5, 4), (4, 5, 7, 6), (6, 7, 9, 8), (8, 9, 11, 10), (10, 11, 13, 12), (12, 13, 15, 14), (14, 15, 17, 16), (16, 17, 19, 18), (18, 19, 21, 20), (20, 21, 23, 22), (22, 23, 25, 24), (24, 25, 27, 26), (26, 27, 29, 28), (28, 29, 31, 30), (30, 31, 33, 32), (32, 33, 35, 34), (34, 35, 37, 36), (36, 37, 39, 38), (38, 39, 41, 40), (40, 41, 43, 42), (42, 43, 45, 44), (44, 45, 47, 46), (46, 47, 49, 48), (48, 49, 51, 50), (50, 51, 53, 52), (52, 53, 55, 54), (54, 55, 57, 56), (56, 57, 59, 58), (58, 59, 61, 60), (3, 1, 63, 61, 59, 57, 55, 53, 51, 49, 47, 45, 43, 41, 39, 37, 35, 33, 31, 29, 27, 25, 23, 21, 19, 17, 15, 13, 11, 9, 7, 5), (60, 61, 63, 62), (62, 63, 1, 0), (0, 2, 4, 6, 8, 10, 12, 14, 16, 18, 20, 22, 24, 26, 28, 30, 32, 34, 36, 38, 40, 42, 44, 46, 48, 50, 52, 54, 56, 58, 60, 62)])
_uv = me_001.uv_layers.new(name='UVMap')
_uv.uv.foreach_set('vector', [1.0, 0.5, 1.0, 1.0, 0.9688, 1.0, 0.9688, 0.5, 0.9688, 0.5, 0.9688, 1.0, 0.9375, 1.0, 0.9375, 0.5, 0.9375, 0.5, 0.9375, 1.0, 0.9062, 1.0, 0.9062, 0.5, 0.9062, 0.5, 0.9062, 1.0, 0.875, 1.0, 0.875, 0.5, 0.875, 0.5, 0.875, 1.0, 0.8438, 1.0, 0.8438, 0.5, 0.8438, 0.5, 0.8438, 1.0, 0.8125, 1.0, 0.8125, 0.5, 0.8125, 0.5, 0.8125, 1.0, 0.7812, 1.0, 0.7812, 0.5, 0.7812, 0.5, 0.7812, 1.0, 0.75, 1.0, 0.75, 0.5, 0.75, 0.5, 0.75, 1.0, 0.7188, 1.0, 0.7188, 0.5, 0.7188, 0.5, 0.7188, 1.0, 0.6875, 1.0, 0.6875, 0.5, 0.6875, 0.5, 0.6875, 1.0, 0.6562, 1.0, 0.6562, 0.5, 0.6562, 0.5, 0.6562, 1.0, 0.625, 1.0, 0.625, 0.5, 0.625, 0.5, 0.625, 1.0, 0.5938, 1.0, 0.5938, 0.5, 0.5938, 0.5, 0.5938, 1.0, 0.5625, 1.0, 0.5625, 0.5, 0.5625, 0.5, 0.5625, 1.0, 0.5312, 1.0, 0.5312, 0.5, 0.5312, 0.5, 0.5312, 1.0, 0.5, 1.0, 0.5, 0.5, 0.5, 0.5, 0.5, 1.0, 0.4688, 1.0, 0.4688, 0.5, 0.4688, 0.5, 0.4688, 1.0, 0.4375, 1.0, 0.4375, 0.5, 0.4375, 0.5, 0.4375, 1.0, 0.4062, 1.0, 0.4062, 0.5, 0.4062, 0.5, 0.4062, 1.0, 0.375, 1.0, 0.375, 0.5, 0.375, 0.5, 0.375, 1.0, 0.3438, 1.0, 0.3438, 0.5, 0.3438, 0.5, 0.3438, 1.0, 0.3125, 1.0, 0.3125, 0.5, 0.3125, 0.5, 0.3125, 1.0, 0.2812, 1.0, 0.2812, 0.5, 0.2812, 0.5, 0.2812, 1.0, 0.25, 1.0, 0.25, 0.5, 0.25, 0.5, 0.25, 1.0, 0.2188, 1.0, 0.2188, 0.5, 0.2188, 0.5, 0.2188, 1.0, 0.1875, 1.0, 0.1875, 0.5, 0.1875, 0.5, 0.1875, 1.0, 0.1562, 1.0, 0.1562, 0.5, 0.1562, 0.5, 0.1562, 1.0, 0.125, 1.0, 0.125, 0.5, 0.125, 0.5, 0.125, 1.0, 0.09375, 1.0, 0.09375, 0.5, 0.09375, 0.5, 0.09375, 1.0, 0.0625, 1.0, 0.0625, 0.5, 0.2968, 0.4854, 0.25, 0.49, 0.2032, 0.4854, 0.1582, 0.4717, 0.1167, 0.4496, 0.08029, 0.4197, 0.05045, 0.3833, 0.02827, 0.3418, 0.01461, 0.2968, 0.01, 0.25, 0.01461, 0.2032, 0.02827, 0.1582, 0.05045, 0.1167, 0.08029, 0.08029, 0.1167, 0.05045, 0.1582, 0.02827, 0.2032, 0.01461, 0.25, 0.01, 0.2968, 0.01461, 0.3418, 0.02827, 0.3833, 0.05045, 0.4197, 0.08029, 0.4496, 0.1167, 0.4717, 0.1582, 0.4854, 0.2032, 0.49, 0.25, 0.4854, 0.2968, 0.4717, 0.3418, 0.4496, 0.3833, 0.4197, 0.4197, 0.3833, 0.4496, 0.3418, 0.4717, 0.0625, 0.5, 0.0625, 1.0, 0.03125, 1.0, 0.03125, 0.5, 0.03125, 0.5, 0.03125, 1.0, 0.0, 1.0, 0.0, 0.5, 0.75, 0.49, 0.7968, 0.4854, 0.8418, 0.4717, 0.8833, 0.4496, 0.9197, 0.4197, 0.9496, 0.3833, 0.9717, 0.3418, 0.9854, 0.2968, 0.99, 0.25, 0.9854, 0.2032, 0.9717, 0.1582, 0.9496, 0.1167, 0.9197, 0.08029, 0.8833, 0.05045, 0.8418, 0.02827, 0.7968, 0.01461, 0.75, 0.01, 0.7032, 0.01461, 0.6582, 0.02827, 0.6167, 0.05045, 0.5803, 0.08029, 0.5504, 0.1167, 0.5283, 0.1582, 0.5146, 0.2032, 0.51, 0.25, 0.5146, 0.2968, 0.5283, 0.3418, 0.5504, 0.3833, 0.5803, 0.4197, 0.6167, 0.4496, 0.6582, 0.4717, 0.7032, 0.4854])
me_001.use_remesh_fix_poles = True
me_001.use_remesh_preserve_attributes = False
me_001.use_mirror_vertex_groups = False
me_001.update()

# ---- objects
ob_1___shifter = bpy.data.objects.new('1 - Shifter', me_007)
ob_2___bottom_ring = bpy.data.objects.new('2 - Bottom Ring', me_002)
ob_3___top_ring = bpy.data.objects.new('3 - Top Ring', me_003)
ob_center___cut = bpy.data.objects.new('Center - CUT', me_001)
ob_center_60_degree = bpy.data.objects.new('Center 60 degree', None)

# ---- transforms, parenting, visibility, modifiers, constraints
ob_1___shifter.location = (0.0, 0.0, 0.0)
ob_1___shifter.scale = (1.014, 1.014, 1.0)
ob_1___shifter.lineart.crease_threshold = 0.0
_m = ob_1___shifter.modifiers.new('布林 - Center - CUT', 'BOOLEAN')
_m.object = ob_center___cut
_m.solver = 'FAST'
_m = ob_1___shifter.modifiers.new('布林 - Bottom Ring', 'BOOLEAN')
_m.object = ob_2___bottom_ring
_m.operation = 'UNION'
_m.solver = 'FAST'
_m = ob_1___shifter.modifiers.new('布林 - Top Ring', 'BOOLEAN')
_m.object = ob_3___top_ring
_m.operation = 'UNION'
_m.solver = 'FAST'
ob_2___bottom_ring.location = (0.0, 0.0, 0.0)
ob_2___bottom_ring.lineart.crease_threshold = 0.0
_m = ob_2___bottom_ring.modifiers.new('陣列', 'ARRAY')
_m.count = 6
_m.constant_offset_displace = (0.0, 0.0, 0.0)
_m.use_relative_offset = False
_m.use_object_offset = True
_m.offset_object = ob_center_60_degree
ob_3___top_ring.location = (0.0, 0.0, 0.0)
ob_3___top_ring.lineart.crease_threshold = 0.0
_m = ob_3___top_ring.modifiers.new('陣列', 'ARRAY')
_m.count = 6
_m.constant_offset_displace = (0.0, 0.0, 0.0)
_m.use_relative_offset = False
_m.use_object_offset = True
_m.offset_object = ob_center_60_degree
ob_center___cut.location = (0.0, 0.0, 0.0)
ob_center___cut.scale = (1.02, 1.02, 1.0)
ob_center___cut.lineart.crease_threshold = 0.0
ob_center_60_degree.location = (0.0, 0.0, 0.0)
ob_center_60_degree.rotation_euler = (0.0, 0.0, 1.047)
ob_center_60_degree.lineart.crease_threshold = 0.0

# ---- collection membership
col_main.objects.link(ob_1___shifter)
col_union.objects.link(ob_2___bottom_ring)
col_union.objects.link(ob_3___top_ring)
col_cut.objects.link(ob_center___cut)
col_reference.objects.link(ob_center_60_degree)

# ---- scene / render settings (as saved in the file)
scene.frame_start = 1; scene.frame_end = 250; scene.frame_set(0)
scene.render.engine = 'BLENDER_EEVEE_NEXT'
scene.cycles.use_denoising = False
scene.cycles.samples = 128
scene.cycles.sampling_pattern = 'TABULATED_SOBOL'
scene.cycles.use_adaptive_sampling = False
scene.cycles.use_light_tree = False
scene.view_settings.view_transform = 'Filmic'
scene.unit_settings.scale_length = 0.001
bpy.context.view_layer.update()

# ---- added for rendering (the .blend has no active camera and no usable light): camera, sun
cam_auto = bpy.data.cameras.new('AutoCamera')
cam_auto.lens = 50.0
cam_auto.sensor_width = 36.0
cam_auto.clip_end = 1000.0
ob_auto_camera = bpy.data.objects.new('AutoCamera', cam_auto)
scene.collection.objects.link(ob_auto_camera)
ob_auto_camera.location = (49.2761, -59.1313, 51.9209)
ob_auto_camera.rotation_euler = (1.09748, -7.21219e-08, 0.694738)
scene.camera = ob_auto_camera
light_auto_sun = bpy.data.lights.new('AutoSun', 'SUN')
light_auto_sun.energy = 3.0
light_auto_sun.angle = 0.0523599
ob_auto_sun = bpy.data.objects.new('AutoSun', light_auto_sun)
scene.collection.objects.link(ob_auto_sun)
ob_auto_sun.rotation_euler = (0.872665, 0.174533, 0.523599)
bpy.context.view_layer.update()
